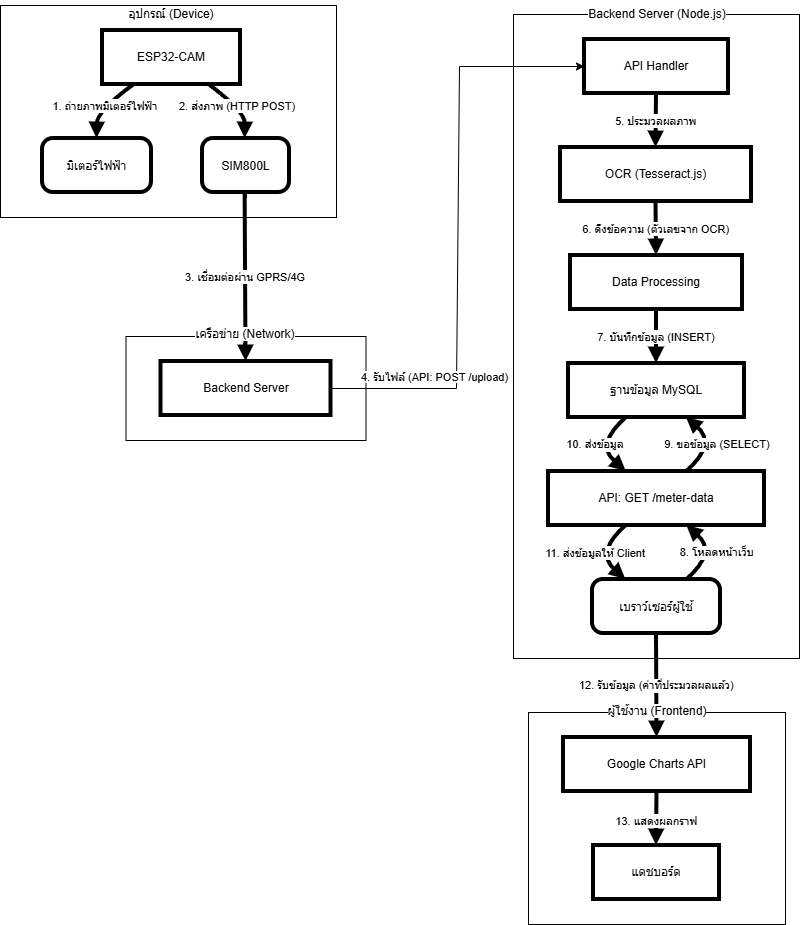

The diagram above was exported from draw.io. Its source (the exported page's mxGraphModel, read from the mxfile embedded in the PNG):
<mxGraphModel dx="1493" dy="796" grid="0" gridSize="10" guides="1" tooltips="1" connect="1" arrows="1" fold="1" page="1" pageScale="1" pageWidth="1169" pageHeight="1654" background="none" math="0" shadow="0">
  <root>
    <mxCell id="0" />
    <mxCell id="1" parent="0" />
    <mxCell id="nUr3ZHsKwlWQx-5ess5l-33" value="" style="whiteSpace=wrap;strokeWidth=1;fontFamily=Helvetica;" parent="1" vertex="1">
      <mxGeometry x="572" y="769" width="257" height="212" as="geometry" />
    </mxCell>
    <mxCell id="nUr3ZHsKwlWQx-5ess5l-34" value="" style="whiteSpace=wrap;strokeWidth=1;fontFamily=Helvetica;" parent="1" vertex="1">
      <mxGeometry x="557" y="71" width="286" height="644" as="geometry" />
    </mxCell>
    <mxCell id="nUr3ZHsKwlWQx-5ess5l-35" value="เครือข่าย (Network)" style="whiteSpace=wrap;strokeWidth=1;fontFamily=Helvetica;" parent="1" vertex="1">
      <mxGeometry x="169.5" y="393" width="240" height="104" as="geometry" />
    </mxCell>
    <mxCell id="nUr3ZHsKwlWQx-5ess5l-36" value="" style="whiteSpace=wrap;strokeWidth=1;fontFamily=Helvetica;" parent="1" vertex="1">
      <mxGeometry x="44" y="62" width="336" height="212" as="geometry" />
    </mxCell>
    <mxCell id="nUr3ZHsKwlWQx-5ess5l-37" value="ESP32-CAM" style="whiteSpace=wrap;strokeWidth=4;fontFamily=Helvetica;" parent="1" vertex="1">
      <mxGeometry x="146" y="87" width="138" height="54" as="geometry" />
    </mxCell>
    <mxCell id="nUr3ZHsKwlWQx-5ess5l-38" value="มิเตอร์ไฟฟ้า" style="rounded=1;arcSize=20;strokeWidth=4;fontFamily=Helvetica;" parent="1" vertex="1">
      <mxGeometry x="86" y="195" width="109" height="54" as="geometry" />
    </mxCell>
    <mxCell id="nUr3ZHsKwlWQx-5ess5l-39" value="SIM800L" style="rounded=1;arcSize=20;strokeWidth=4;fontFamily=Helvetica;" parent="1" vertex="1">
      <mxGeometry x="246" y="195" width="87" height="54" as="geometry" />
    </mxCell>
    <mxCell id="nUr3ZHsKwlWQx-5ess5l-40" value="Backend Server" style="whiteSpace=wrap;strokeWidth=4;fontFamily=Helvetica;" parent="1" vertex="1">
      <mxGeometry x="204.5" y="418" width="170" height="54" as="geometry" />
    </mxCell>
    <mxCell id="nUr3ZHsKwlWQx-5ess5l-41" value="API Handler" style="whiteSpace=wrap;strokeWidth=4;fontFamily=Helvetica;" parent="1" vertex="1">
      <mxGeometry x="628" y="96" width="144" height="54" as="geometry" />
    </mxCell>
    <mxCell id="nUr3ZHsKwlWQx-5ess5l-42" value="OCR (Tesseract.js)" style="whiteSpace=wrap;strokeWidth=4;fontFamily=Helvetica;" parent="1" vertex="1">
      <mxGeometry x="604" y="204" width="191" height="54" as="geometry" />
    </mxCell>
    <mxCell id="nUr3ZHsKwlWQx-5ess5l-43" value="Data Processing" style="whiteSpace=wrap;strokeWidth=4;fontFamily=Helvetica;" parent="1" vertex="1">
      <mxGeometry x="614" y="312" width="172" height="54" as="geometry" />
    </mxCell>
    <mxCell id="nUr3ZHsKwlWQx-5ess5l-44" value="ฐานข้อมูล MySQL" style="whiteSpace=wrap;strokeWidth=4;fontFamily=Helvetica;" parent="1" vertex="1">
      <mxGeometry x="612" y="420" width="176" height="54" as="geometry" />
    </mxCell>
    <mxCell id="nUr3ZHsKwlWQx-5ess5l-45" value="API: GET /meter-data" style="whiteSpace=wrap;strokeWidth=4;fontFamily=Helvetica;" parent="1" vertex="1">
      <mxGeometry x="592" y="528" width="216" height="54" as="geometry" />
    </mxCell>
    <mxCell id="nUr3ZHsKwlWQx-5ess5l-46" value="เบราว์เซอร์ผู้ใช้" style="rounded=1;arcSize=20;strokeWidth=4;fontFamily=Helvetica;" parent="1" vertex="1">
      <mxGeometry x="636" y="636" width="128" height="54" as="geometry" />
    </mxCell>
    <mxCell id="nUr3ZHsKwlWQx-5ess5l-47" value="Google Charts API" style="whiteSpace=wrap;strokeWidth=4;fontFamily=Helvetica;" parent="1" vertex="1">
      <mxGeometry x="607" y="794" width="187" height="54" as="geometry" />
    </mxCell>
    <mxCell id="nUr3ZHsKwlWQx-5ess5l-48" value="แดชบอร์ด" style="whiteSpace=wrap;strokeWidth=4;fontFamily=Helvetica;" parent="1" vertex="1">
      <mxGeometry x="637" y="902" width="126" height="54" as="geometry" />
    </mxCell>
    <mxCell id="nUr3ZHsKwlWQx-5ess5l-49" value="1. ถ่ายภาพมิเตอร์ไฟฟ้า" style="curved=1;startArrow=none;endArrow=block;exitX=0.23;exitY=1;entryX=0.5;entryY=0;rounded=0;strokeWidth=4;fontFamily=Helvetica;" parent="1" source="nUr3ZHsKwlWQx-5ess5l-37" target="nUr3ZHsKwlWQx-5ess5l-38" edge="1">
      <mxGeometry relative="1" as="geometry">
        <Array as="points">
          <mxPoint x="141" y="168" />
        </Array>
      </mxGeometry>
    </mxCell>
    <mxCell id="nUr3ZHsKwlWQx-5ess5l-50" value="2. ส่งภาพ (HTTP POST)" style="curved=1;startArrow=none;endArrow=block;exitX=0.77;exitY=1;entryX=0.49;entryY=0;rounded=0;strokeWidth=4;fontFamily=Helvetica;" parent="1" source="nUr3ZHsKwlWQx-5ess5l-37" target="nUr3ZHsKwlWQx-5ess5l-39" edge="1">
      <mxGeometry relative="1" as="geometry">
        <Array as="points">
          <mxPoint x="289" y="168" />
        </Array>
      </mxGeometry>
    </mxCell>
    <mxCell id="nUr3ZHsKwlWQx-5ess5l-51" value="3. เชื่อมต่อผ่าน GPRS/4G" style="curved=1;startArrow=none;endArrow=block;exitX=0.49;exitY=1;entryX=0.5;entryY=0;rounded=0;strokeWidth=4;fontFamily=Helvetica;" parent="1" source="nUr3ZHsKwlWQx-5ess5l-39" target="nUr3ZHsKwlWQx-5ess5l-40" edge="1">
      <mxGeometry relative="1" as="geometry">
        <Array as="points" />
      </mxGeometry>
    </mxCell>
    <mxCell id="nUr3ZHsKwlWQx-5ess5l-53" value="5. ประมวลผลภาพ" style="curved=1;startArrow=none;endArrow=block;exitX=0.5;exitY=1;entryX=0.5;entryY=0;rounded=0;strokeWidth=4;fontFamily=Helvetica;" parent="1" source="nUr3ZHsKwlWQx-5ess5l-41" target="nUr3ZHsKwlWQx-5ess5l-42" edge="1">
      <mxGeometry relative="1" as="geometry">
        <Array as="points" />
      </mxGeometry>
    </mxCell>
    <mxCell id="nUr3ZHsKwlWQx-5ess5l-54" value="6. ดึงข้อความ (ตัวเลขจาก OCR)" style="curved=1;startArrow=none;endArrow=block;exitX=0.5;exitY=1;entryX=0.5;entryY=0;rounded=0;strokeWidth=4;fontFamily=Helvetica;" parent="1" source="nUr3ZHsKwlWQx-5ess5l-42" target="nUr3ZHsKwlWQx-5ess5l-43" edge="1">
      <mxGeometry relative="1" as="geometry">
        <Array as="points" />
      </mxGeometry>
    </mxCell>
    <mxCell id="nUr3ZHsKwlWQx-5ess5l-55" value="7. บันทึกข้อมูล (INSERT)" style="curved=1;startArrow=none;endArrow=block;exitX=0.5;exitY=1;entryX=0.5;entryY=0;rounded=0;strokeWidth=4;fontFamily=Helvetica;" parent="1" source="nUr3ZHsKwlWQx-5ess5l-43" target="nUr3ZHsKwlWQx-5ess5l-44" edge="1">
      <mxGeometry relative="1" as="geometry">
        <Array as="points" />
      </mxGeometry>
    </mxCell>
    <mxCell id="nUr3ZHsKwlWQx-5ess5l-56" value="9. ขอข้อมูล (SELECT)" style="curved=1;startArrow=none;endArrow=block;exitX=0.64;exitY=0;entryX=0.67;entryY=1;rounded=0;strokeWidth=4;fontFamily=Helvetica;" parent="1" source="nUr3ZHsKwlWQx-5ess5l-45" target="nUr3ZHsKwlWQx-5ess5l-44" edge="1">
      <mxGeometry relative="1" as="geometry">
        <Array as="points">
          <mxPoint x="761" y="501" />
        </Array>
      </mxGeometry>
    </mxCell>
    <mxCell id="nUr3ZHsKwlWQx-5ess5l-57" value="10. ส่งข้อมูล" style="curved=1;startArrow=none;endArrow=block;exitX=0.33;exitY=1;entryX=0.36;entryY=0;rounded=0;strokeWidth=4;fontFamily=Helvetica;" parent="1" source="nUr3ZHsKwlWQx-5ess5l-44" target="nUr3ZHsKwlWQx-5ess5l-45" edge="1">
      <mxGeometry relative="1" as="geometry">
        <Array as="points">
          <mxPoint x="639" y="501" />
        </Array>
      </mxGeometry>
    </mxCell>
    <mxCell id="nUr3ZHsKwlWQx-5ess5l-58" value="11. ส่งข้อมูลให้ Client" style="curved=1;startArrow=none;endArrow=block;exitX=0.36;exitY=1;entryX=0.26;entryY=0;rounded=0;strokeWidth=4;fontFamily=Helvetica;" parent="1" source="nUr3ZHsKwlWQx-5ess5l-45" target="nUr3ZHsKwlWQx-5ess5l-46" edge="1">
      <mxGeometry relative="1" as="geometry">
        <Array as="points">
          <mxPoint x="639" y="609" />
        </Array>
      </mxGeometry>
    </mxCell>
    <mxCell id="nUr3ZHsKwlWQx-5ess5l-59" value="8. โหลดหน้าเว็บ" style="curved=1;startArrow=none;endArrow=block;exitX=0.74;exitY=0;entryX=0.64;entryY=1;rounded=0;strokeWidth=4;fontFamily=Helvetica;" parent="1" source="nUr3ZHsKwlWQx-5ess5l-46" target="nUr3ZHsKwlWQx-5ess5l-45" edge="1">
      <mxGeometry relative="1" as="geometry">
        <Array as="points">
          <mxPoint x="761" y="609" />
        </Array>
      </mxGeometry>
    </mxCell>
    <mxCell id="nUr3ZHsKwlWQx-5ess5l-60" value="12. รับข้อมูล (ค่าที่ประมวลผลแล้ว)" style="curved=1;startArrow=none;endArrow=block;exitX=0.5;exitY=1;entryX=0.5;entryY=0;rounded=0;strokeWidth=4;fontFamily=Helvetica;" parent="1" source="nUr3ZHsKwlWQx-5ess5l-46" target="nUr3ZHsKwlWQx-5ess5l-47" edge="1">
      <mxGeometry relative="1" as="geometry">
        <Array as="points" />
      </mxGeometry>
    </mxCell>
    <mxCell id="nUr3ZHsKwlWQx-5ess5l-61" value="13. แสดงผลกราฟ" style="curved=1;startArrow=none;endArrow=block;exitX=0.5;exitY=1;entryX=0.5;entryY=0;rounded=0;strokeWidth=4;fontFamily=Helvetica;" parent="1" source="nUr3ZHsKwlWQx-5ess5l-47" target="nUr3ZHsKwlWQx-5ess5l-48" edge="1">
      <mxGeometry x="0.0742" relative="1" as="geometry">
        <Array as="points" />
        <mxPoint as="offset" />
      </mxGeometry>
    </mxCell>
    <mxCell id="nUr3ZHsKwlWQx-5ess5l-67" value="&lt;span style=&quot;font-style: normal; font-variant-ligatures: normal; font-variant-caps: normal; font-weight: 400; letter-spacing: normal; orphans: 2; text-indent: 0px; text-transform: none; widows: 2; word-spacing: 0px; -webkit-text-stroke-width: 0px; white-space: nowrap; text-decoration-thickness: initial; text-decoration-style: initial; text-decoration-color: initial; float: none; display: inline !important;&quot;&gt;&lt;font style=&quot;color: rgb(0, 0, 0);&quot;&gt;ผู้ใช้งาน (Frontend)&lt;/font&gt;&lt;/span&gt;" style="text;whiteSpace=wrap;html=1;align=center;fontFamily=Helvetica;labelBackgroundColor=default;" parent="1" vertex="1">
      <mxGeometry x="645.5" y="754" width="110" height="30" as="geometry" />
    </mxCell>
    <mxCell id="nUr3ZHsKwlWQx-5ess5l-69" value="&lt;span style=&quot;text-wrap-mode: nowrap; background-color: light-dark(#ffffff, var(--ge-dark-color, #121212));&quot;&gt;Backend Server (Node.js)&lt;/span&gt;" style="text;whiteSpace=wrap;html=1;align=center;fontFamily=Helvetica;" parent="1" vertex="1">
      <mxGeometry x="645.5" y="57" width="110" height="30" as="geometry" />
    </mxCell>
    <mxCell id="nUr3ZHsKwlWQx-5ess5l-70" value="&lt;span style=&quot;text-wrap-mode: nowrap; background-color: rgb(255, 255, 255);&quot;&gt;เครือข่าย (Network)&lt;/span&gt;" style="text;whiteSpace=wrap;html=1;align=center;fontFamily=Helvetica;" parent="1" vertex="1">
      <mxGeometry x="234" y="377" width="110" height="30" as="geometry" />
    </mxCell>
    <mxCell id="nUr3ZHsKwlWQx-5ess5l-71" value="&lt;span style=&quot;text-wrap-mode: nowrap; background-color: light-dark(#ffffff, var(--ge-dark-color, #121212));&quot;&gt;อุปกรณ์ (Device)&lt;/span&gt;" style="text;whiteSpace=wrap;html=1;align=center;fontFamily=Helvetica;" parent="1" vertex="1">
      <mxGeometry x="160" y="57" width="110" height="30" as="geometry" />
    </mxCell>
    <mxCell id="_wgFcbwVONxeZNrUkw1n-2" value="" style="endArrow=classic;html=1;rounded=0;entryX=0;entryY=0.5;entryDx=0;entryDy=0;exitX=1;exitY=0.5;exitDx=0;exitDy=0;" parent="1" source="nUr3ZHsKwlWQx-5ess5l-40" target="nUr3ZHsKwlWQx-5ess5l-41" edge="1">
      <mxGeometry width="50" height="50" relative="1" as="geometry">
        <mxPoint x="351" y="338" as="sourcePoint" />
        <mxPoint x="401" y="288" as="targetPoint" />
        <Array as="points">
          <mxPoint x="500" y="445" />
          <mxPoint x="503" y="123" />
        </Array>
      </mxGeometry>
    </mxCell>
    <mxCell id="_wgFcbwVONxeZNrUkw1n-3" value="&lt;span style=&quot;color: rgb(0, 0, 0); font-family: Helvetica; font-size: 11px; font-style: normal; font-variant-ligatures: normal; font-variant-caps: normal; font-weight: 400; letter-spacing: normal; orphans: 2; text-align: center; text-indent: 0px; text-transform: none; widows: 2; word-spacing: 0px; -webkit-text-stroke-width: 0px; white-space: nowrap; background-color: rgb(255, 255, 255); text-decoration-thickness: initial; text-decoration-style: initial; text-decoration-color: initial; display: inline !important; float: none;&quot;&gt;4. รับไฟล์ (API: POST /upload)&lt;/span&gt;" style="text;whiteSpace=wrap;html=1;" parent="1" vertex="1">
      <mxGeometry x="403" y="420" width="154" height="25" as="geometry" />
    </mxCell>
  </root>
</mxGraphModel>